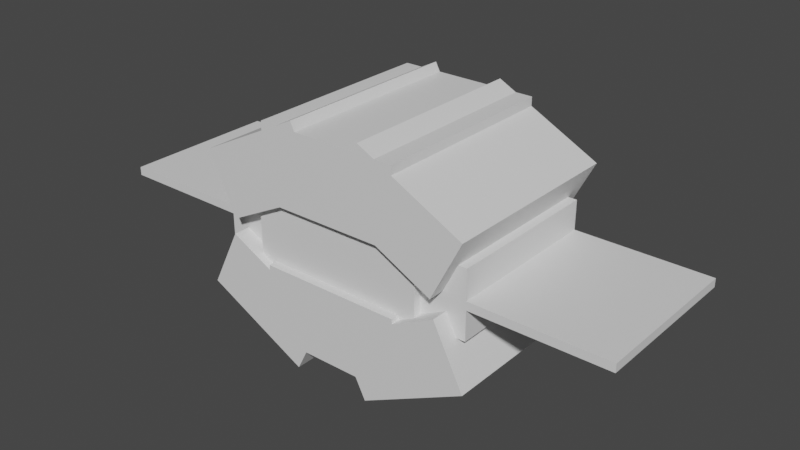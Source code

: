 # Source: cottonee.blend  (saved by Blender 2.81.16; exported with 4.5.12 LTS)
import bpy
from mathutils import Matrix  # noqa: F401  (used for matrix-valued properties, if any)

bpy.ops.wm.read_factory_settings(use_empty=True)
scene = bpy.context.scene
scene.name = 'Scene'

# ---- materials (node trees are filled in below, after node groups)
mat_default_obj_001 = bpy.data.materials.new('Default OBJ.001')
mat_default_obj_001.use_transparent_shadow = False

# ---- material node trees
mat_default_obj_001.use_nodes = True; mat_default_obj_001.node_tree.nodes.clear()
_N = mat_default_obj_001.node_tree.nodes; _L = mat_default_obj_001.node_tree.links
n0 = _N.new('ShaderNodeOutputMaterial'); n0.name = 'Material Output'; n0.location = (300, 300)
n1 = _N.new('ShaderNodeBsdfPrincipled'); n1.name = 'Principled BSDF'; n1.location = (10, 300)
n1.distribution = 'GGX'
n1.subsurface_method = 'BURLEY'
n1.inputs[3].default_value = 1.45
n1.inputs[27].default_value = (0.0, 0.0, 0.0, 1.0)
n1.inputs[28].default_value = 1.0
_L.new(n1.outputs[0], n0.inputs[0])
n0.is_active_output = True

# ---- world
world_world = bpy.data.worlds.new('World'); scene.world = world_world
world_world.use_nodes = True; world_world.node_tree.nodes.clear()
_N = world_world.node_tree.nodes; _L = world_world.node_tree.links
n0 = _N.new('ShaderNodeOutputWorld'); n0.name = 'World Output'; n0.location = (300, 300)
n1 = _N.new('ShaderNodeBackground'); n1.name = 'Background'; n1.location = (10, 300)
n1.inputs[0].default_value = (0.05088, 0.05088, 0.05088, 1.0)
_L.new(n1.outputs[0], n0.inputs[0])
n0.is_active_output = True
world_world.color = (0.05088, 0.05088, 0.05088)
world_world.use_sun_shadow = False
world_world.sun_shadow_jitter_overblur = 0.0

# ---- meshes
me_cottontopleft = bpy.data.meshes.new('Cottontopleft')
me_cottontopleft.from_pydata([(0.5033, -0.02413, -0.7188), (-0.2763, -0.4214, -0.7188), (-0.5033, 0.02413, -0.7188), (0.2763, 0.4214, -0.7188), (-0.2763, -0.4214, 0.7188), (0.5033, -0.02413, 0.7188), (0.2763, 0.4214, 0.7188), (-0.5033, 0.02413, 0.7188)], [], [(0, 1, 2, 3), (4, 5, 6, 7), (3, 2, 7, 6), (5, 4, 1, 0), (5, 0, 3, 6), (1, 4, 7, 2)])
_uv = me_cottontopleft.uv_layers.new(name='UVMap')
_uv.uv.foreach_set('vector', [0.2031, 0.4297, 0.3125, 0.4297, 0.3125, 0.4922, 0.2031, 0.4922, 0.4922, 0.4297, 0.6016, 0.4297, 0.6016, 0.4922, 0.4922, 0.4922, 0.2031, 0.4922, 0.3125, 0.4922, 0.3125, 0.6719, 0.2031, 0.6719, 0.3125, 0.4922, 0.4219, 0.4922, 0.4219, 0.6719, 0.3125, 0.6719, 0.02344, 0.4297, 0.2031, 0.4297, 0.2031, 0.4922, 0.02344, 0.4922, 0.3125, 0.4297, 0.4922, 0.4297, 0.4922, 0.4922, 0.3125, 0.4922])
me_cottontopleft.materials.append(mat_default_obj_001)
me_cottontopleft.use_remesh_fix_poles = True
me_cottontopleft.use_remesh_preserve_attributes = False
me_cottontopleft.use_mirror_vertex_groups = False
me_cottontopleft.update()
me_leaf_base_l = bpy.data.meshes.new('Leaf_base_L')
me_leaf_base_l.from_pydata([(0.2812, -0.25, -0.5938), (-0.2812, -0.25, -0.5938), (-0.2812, 0.25, -0.5938), (0.2812, 0.25, -0.5938), (-0.2812, -0.25, 0.5938), (0.2812, -0.25, 0.5938), (0.2812, 0.25, 0.5938), (-0.2812, 0.25, 0.5938)], [], [(0, 1, 2, 3), (4, 5, 6, 7), (3, 2, 7, 6), (5, 4, 1, 0), (5, 0, 3, 6), (1, 4, 7, 2)])
_uv = me_leaf_base_l.uv_layers.new(name='UVMap')
_uv.uv.foreach_set('vector', [0.1484, 0.2031, 0.2188, 0.2031, 0.2188, 0.2656, 0.1484, 0.2656, 0.3672, 0.2031, 0.4375, 0.2031, 0.4375, 0.2656, 0.3672, 0.2656, 0.1484, 0.2656, 0.2188, 0.2656, 0.2188, 0.4141, 0.1484, 0.4141, 0.2188, 0.2656, 0.2891, 0.2656, 0.2891, 0.4141, 0.2188, 0.4141, 0.0, 0.2031, 0.1484, 0.2031, 0.1484, 0.2656, 0.0, 0.2656, 0.2188, 0.2031, 0.3672, 0.2031, 0.3672, 0.2656, 0.2188, 0.2656])
me_leaf_base_l.materials.append(mat_default_obj_001)
me_leaf_base_l.use_remesh_fix_poles = True
me_leaf_base_l.use_remesh_preserve_attributes = False
me_leaf_base_l.use_mirror_vertex_groups = False
me_leaf_base_l.update()
me_cottonbottommid = bpy.data.meshes.new('Cottonbottommid')
me_cottonbottommid.from_pydata([(0.5312, -0.2812, -0.7188), (-0.5312, -0.2812, -0.7188), (-0.5312, 0.2812, -0.7188), (0.5312, 0.2812, -0.7188), (-0.5312, -0.2812, 0.7188), (0.5312, -0.2812, 0.7188), (0.5312, 0.2812, 0.7188), (-0.5312, 0.2812, 0.7188)], [], [(0, 1, 2, 3), (4, 5, 6, 7), (3, 2, 7, 6), (5, 4, 1, 0), (5, 0, 3, 6), (1, 4, 7, 2)])
_uv = me_cottonbottommid.uv_layers.new(name='UVMap')
_uv.uv.foreach_set('vector', [0.1797, 0.4219, 0.3125, 0.4219, 0.3125, 0.4922, 0.1797, 0.4922, 0.4922, 0.4219, 0.625, 0.4219, 0.625, 0.4922, 0.4922, 0.4922, 0.1797, 0.4922, 0.3125, 0.4922, 0.3125, 0.6719, 0.1797, 0.6719, 0.3125, 0.4922, 0.4453, 0.4922, 0.4453, 0.6719, 0.3125, 0.6719, 0.0, 0.4219, 0.1797, 0.4219, 0.1797, 0.4922, 0.0, 0.4922, 0.3125, 0.4219, 0.4922, 0.4219, 0.4922, 0.4922, 0.3125, 0.4922])
me_cottonbottommid.materials.append(mat_default_obj_001)
me_cottonbottommid.use_remesh_fix_poles = True
me_cottonbottommid.use_remesh_preserve_attributes = False
me_cottonbottommid.use_mirror_vertex_groups = False
me_cottonbottommid.update()
me_left_leaf = bpy.data.meshes.new('Left_leaf')
me_left_leaf.from_pydata([(0.0, -0.03125, -0.5938), (-1.0, -0.03125, -0.5938), (-1.0, 0.03125, -0.5938), (0.0, 0.03125, -0.5938), (-1.0, -0.03125, 0.5938), (0.0, -0.03125, 0.5938), (0.0, 0.03125, 0.5938), (-1.0, 0.03125, 0.5938)], [], [(0, 1, 2, 3), (4, 5, 6, 7), (3, 2, 7, 6), (5, 4, 1, 0), (5, 0, 3, 6), (1, 4, 7, 2)])
_uv = me_left_leaf.uv_layers.new(name='UVMap')
_uv.uv.foreach_set('vector', [0.1484, 0.0, 0.2734, 0.0, 0.2734, 0.007813, 0.1484, 0.007813, 0.4219, 0.0, 0.5469, 0.0, 0.5469, 0.007813, 0.4219, 0.007813, 0.1484, 0.007813, 0.2734, 0.007813, 0.2734, 0.1562, 0.1484, 0.1562, 0.2734, 0.007813, 0.3984, 0.007813, 0.3984, 0.1562, 0.2734, 0.1562, 0.0, 0.0, 0.1484, 0.0, 0.1484, 0.007813, 0.0, 0.007813, 0.2734, 0.0, 0.4219, 0.0, 0.4219, 0.007813, 0.2734, 0.007813])
me_left_leaf.materials.append(mat_default_obj_001)
me_left_leaf.use_remesh_fix_poles = True
me_left_leaf.use_remesh_preserve_attributes = False
me_left_leaf.use_mirror_vertex_groups = False
me_left_leaf.update()
me_cottonbottomleft = bpy.data.meshes.new('Cottonbottomleft')
me_cottonbottomleft.from_pydata([(0.2763, -0.4214, -0.7188), (-0.5033, -0.02413, -0.7188), (-0.2763, 0.4214, -0.7188), (0.5033, 0.02413, -0.7188), (-0.5033, -0.02413, 0.7188), (0.2763, -0.4214, 0.7188), (0.5033, 0.02413, 0.7188), (-0.2763, 0.4214, 0.7188)], [], [(0, 1, 2, 3), (4, 5, 6, 7), (3, 2, 7, 6), (5, 4, 1, 0), (5, 0, 3, 6), (1, 4, 7, 2)])
_uv = me_cottonbottomleft.uv_layers.new(name='UVMap')
_uv.uv.foreach_set('vector', [0.2031, 0.4297, 0.3125, 0.4297, 0.3125, 0.4922, 0.2031, 0.4922, 0.4922, 0.4297, 0.6016, 0.4297, 0.6016, 0.4922, 0.4922, 0.4922, 0.2031, 0.4922, 0.3125, 0.4922, 0.3125, 0.6719, 0.2031, 0.6719, 0.3125, 0.4922, 0.4219, 0.4922, 0.4219, 0.6719, 0.3125, 0.6719, 0.02344, 0.4297, 0.2031, 0.4297, 0.2031, 0.4922, 0.02344, 0.4922, 0.3125, 0.4297, 0.4922, 0.4297, 0.4922, 0.4922, 0.3125, 0.4922])
me_cottonbottomleft.materials.append(mat_default_obj_001)
me_cottonbottomleft.use_remesh_fix_poles = True
me_cottonbottomleft.use_remesh_preserve_attributes = False
me_cottonbottomleft.use_mirror_vertex_groups = False
me_cottonbottomleft.update()
me_cottonbottomright = bpy.data.meshes.new('Cottonbottomright')
me_cottonbottomright.from_pydata([(0.5033, -0.02413, -0.7188), (-0.2763, -0.4214, -0.7188), (-0.5033, 0.02413, -0.7188), (0.2763, 0.4214, -0.7188), (-0.2763, -0.4214, 0.7188), (0.5033, -0.02413, 0.7188), (0.2763, 0.4214, 0.7188), (-0.5033, 0.02413, 0.7188)], [], [(0, 1, 2, 3), (4, 5, 6, 7), (3, 2, 7, 6), (5, 4, 1, 0), (5, 0, 3, 6), (1, 4, 7, 2)])
_uv = me_cottonbottomright.uv_layers.new(name='UVMap')
_uv.uv.foreach_set('vector', [0.2031, 0.4297, 0.3125, 0.4297, 0.3125, 0.4922, 0.2031, 0.4922, 0.4922, 0.4297, 0.6016, 0.4297, 0.6016, 0.4922, 0.4922, 0.4922, 0.2031, 0.4922, 0.3125, 0.4922, 0.3125, 0.6719, 0.2031, 0.6719, 0.3125, 0.4922, 0.4219, 0.4922, 0.4219, 0.6719, 0.3125, 0.6719, 0.02344, 0.4297, 0.2031, 0.4297, 0.2031, 0.4922, 0.02344, 0.4922, 0.3125, 0.4297, 0.4922, 0.4297, 0.4922, 0.4922, 0.3125, 0.4922])
me_cottonbottomright.materials.append(mat_default_obj_001)
me_cottonbottomright.use_remesh_fix_poles = True
me_cottonbottomright.use_remesh_preserve_attributes = False
me_cottonbottomright.use_mirror_vertex_groups = False
me_cottonbottomright.update()
me_leaf_base_r = bpy.data.meshes.new('Leaf_base_R')
me_leaf_base_r.from_pydata([(0.2812, -0.25, -0.5938), (-0.2812, -0.25, -0.5938), (-0.2812, 0.25, -0.5938), (0.2812, 0.25, -0.5938), (-0.2812, -0.25, 0.5938), (0.2812, -0.25, 0.5938), (0.2812, 0.25, 0.5938), (-0.2812, 0.25, 0.5938)], [], [(0, 1, 2, 3), (4, 5, 6, 7), (3, 2, 7, 6), (5, 4, 1, 0), (5, 0, 3, 6), (1, 4, 7, 2)])
_uv = me_leaf_base_r.uv_layers.new(name='UVMap')
_uv.uv.foreach_set('vector', [0.1484, 0.2031, 0.2188, 0.2031, 0.2188, 0.2656, 0.1484, 0.2656, 0.3672, 0.2031, 0.4375, 0.2031, 0.4375, 0.2656, 0.3672, 0.2656, 0.1484, 0.2656, 0.2188, 0.2656, 0.2188, 0.4141, 0.1484, 0.4141, 0.2188, 0.2656, 0.2891, 0.2656, 0.2891, 0.4141, 0.2188, 0.4141, 0.0, 0.2031, 0.1484, 0.2031, 0.1484, 0.2656, 0.0, 0.2656, 0.2188, 0.2031, 0.3672, 0.2031, 0.3672, 0.2656, 0.2188, 0.2656])
me_leaf_base_r.materials.append(mat_default_obj_001)
me_leaf_base_r.use_remesh_fix_poles = True
me_leaf_base_r.use_remesh_preserve_attributes = False
me_leaf_base_r.use_mirror_vertex_groups = False
me_leaf_base_r.update()
me_right_leaf = bpy.data.meshes.new('Right_leaf')
me_right_leaf.from_pydata([(1.0, -0.03125, -0.5938), (0.0, -0.03125, -0.5938), (0.0, 0.03125, -0.5938), (1.0, 0.03125, -0.5938), (0.0, -0.03125, 0.5938), (1.0, -0.03125, 0.5938), (1.0, 0.03125, 0.5938), (0.0, 0.03125, 0.5938)], [], [(0, 1, 2, 3), (4, 5, 6, 7), (3, 2, 7, 6), (5, 4, 1, 0), (5, 0, 3, 6), (1, 4, 7, 2)])
_uv = me_right_leaf.uv_layers.new(name='UVMap')
_uv.uv.foreach_set('vector', [0.6016, 0.1562, 0.7266, 0.1562, 0.7266, 0.1641, 0.6016, 0.1641, 0.875, 0.1562, 1.0, 0.1562, 1.0, 0.1641, 0.875, 0.1641, 0.6016, 0.1641, 0.7266, 0.1641, 0.7266, 0.3125, 0.6016, 0.3125, 0.7266, 0.1641, 0.8516, 0.1641, 0.8516, 0.3125, 0.7266, 0.3125, 0.4531, 0.1562, 0.6016, 0.1562, 0.6016, 0.1641, 0.4531, 0.1641, 0.7266, 0.1562, 0.875, 0.1562, 0.875, 0.1641, 0.7266, 0.1641])
me_right_leaf.materials.append(mat_default_obj_001)
me_right_leaf.use_remesh_fix_poles = True
me_right_leaf.use_remesh_preserve_attributes = False
me_right_leaf.use_mirror_vertex_groups = False
me_right_leaf.update()
me_cottontopmid = bpy.data.meshes.new('Cottontopmid')
me_cottontopmid.from_pydata([(0.5312, -0.2812, -0.7188), (-0.5312, -0.2812, -0.7188), (-0.5312, 0.2812, -0.7188), (0.5312, 0.2812, -0.7188), (-0.5312, -0.2812, 0.7188), (0.5312, -0.2812, 0.7188), (0.5312, 0.2812, 0.7188), (-0.5312, 0.2812, 0.7188)], [], [(0, 1, 2, 3), (4, 5, 6, 7), (3, 2, 7, 6), (5, 4, 1, 0), (5, 0, 3, 6), (1, 4, 7, 2)])
_uv = me_cottontopmid.uv_layers.new(name='UVMap')
_uv.uv.foreach_set('vector', [0.1797, 0.4219, 0.3125, 0.4219, 0.3125, 0.4922, 0.1797, 0.4922, 0.4922, 0.4219, 0.625, 0.4219, 0.625, 0.4922, 0.4922, 0.4922, 0.1797, 0.4922, 0.3125, 0.4922, 0.3125, 0.6719, 0.1797, 0.6719, 0.3125, 0.4922, 0.4453, 0.4922, 0.4453, 0.6719, 0.3125, 0.6719, 0.0, 0.4219, 0.1797, 0.4219, 0.1797, 0.4922, 0.0, 0.4922, 0.3125, 0.4219, 0.4922, 0.4219, 0.4922, 0.4922, 0.3125, 0.4922])
me_cottontopmid.materials.append(mat_default_obj_001)
me_cottontopmid.use_remesh_fix_poles = True
me_cottontopmid.use_remesh_preserve_attributes = False
me_cottontopmid.use_mirror_vertex_groups = False
me_cottontopmid.update()
me_body_001 = bpy.data.meshes.new('Body.001')
me_body_001.from_pydata([(0.6562, -0.6562, -0.6562), (-0.6562, -0.6562, -0.6562), (-0.6562, 0.6562, -0.6562), (0.6562, 0.6562, -0.6562), (-0.6562, -0.6562, 0.6562), (0.6562, -0.6562, 0.6562), (0.6562, 0.6562, 0.6562), (-0.6562, 0.6562, 0.6562)], [], [(0, 1, 2, 3), (4, 5, 6, 7), (3, 2, 7, 6), (5, 4, 1, 0), (5, 0, 3, 6), (1, 4, 7, 2)])
_uv = me_body_001.uv_layers.new(name='UVMap')
_uv.uv.foreach_set('vector', [0.1641, 0.6719, 0.3281, 0.6719, 0.3281, 0.8359, 0.1641, 0.8359, 0.4922, 0.6719, 0.6562, 0.6719, 0.6562, 0.8359, 0.4922, 0.8359, 0.1641, 0.8359, 0.3281, 0.8359, 0.3281, 1.0, 0.1641, 1.0, 0.3281, 0.8359, 0.4922, 0.8359, 0.4922, 1.0, 0.3281, 1.0, 0.0, 0.6719, 0.1641, 0.6719, 0.1641, 0.8359, 0.0, 0.8359, 0.3281, 0.6719, 0.4922, 0.6719, 0.4922, 0.8359, 0.3281, 0.8359])
me_body_001.materials.append(mat_default_obj_001)
me_body_001.use_remesh_fix_poles = True
me_body_001.use_remesh_preserve_attributes = False
me_body_001.use_mirror_vertex_groups = False
me_body_001.update()
me_cottontopright = bpy.data.meshes.new('Cottontopright')
me_cottontopright.from_pydata([(0.2763, -0.4214, -0.7188), (-0.5033, -0.02413, -0.7188), (-0.2763, 0.4214, -0.7188), (0.5033, 0.02413, -0.7188), (-0.5033, -0.02413, 0.7188), (0.2763, -0.4214, 0.7188), (0.5033, 0.02413, 0.7188), (-0.2763, 0.4214, 0.7188)], [], [(0, 1, 2, 3), (4, 5, 6, 7), (3, 2, 7, 6), (5, 4, 1, 0), (5, 0, 3, 6), (1, 4, 7, 2)])
_uv = me_cottontopright.uv_layers.new(name='UVMap')
_uv.uv.foreach_set('vector', [0.2031, 0.4297, 0.3125, 0.4297, 0.3125, 0.4922, 0.2031, 0.4922, 0.4922, 0.4297, 0.6016, 0.4297, 0.6016, 0.4922, 0.4922, 0.4922, 0.2031, 0.4922, 0.3125, 0.4922, 0.3125, 0.6719, 0.2031, 0.6719, 0.3125, 0.4922, 0.4219, 0.4922, 0.4219, 0.6719, 0.3125, 0.6719, 0.02344, 0.4297, 0.2031, 0.4297, 0.2031, 0.4922, 0.02344, 0.4922, 0.3125, 0.4297, 0.4922, 0.4297, 0.4922, 0.4922, 0.3125, 0.4922])
me_cottontopright.materials.append(mat_default_obj_001)
me_cottontopright.use_remesh_fix_poles = True
me_cottontopright.use_remesh_preserve_attributes = False
me_cottontopright.use_mirror_vertex_groups = False
me_cottontopright.update()

# ---- objects
ob_cottontopleft = bpy.data.objects.new('Cottontopleft', me_cottontopleft)
ob_leaf_base_l = bpy.data.objects.new('Leaf_base_L', me_leaf_base_l)
ob_cottonbottommid = bpy.data.objects.new('Cottonbottommid', me_cottonbottommid)
ob_left_leaf = bpy.data.objects.new('Left_leaf', me_left_leaf)
ob_cottonbottomleft = bpy.data.objects.new('Cottonbottomleft', me_cottonbottomleft)
ob_cottonbottomright = bpy.data.objects.new('Cottonbottomright', me_cottonbottomright)
ob_leaf_base_r = bpy.data.objects.new('Leaf_base_R', me_leaf_base_r)
ob_right_leaf = bpy.data.objects.new('Right_leaf', me_right_leaf)
ob_cottontopmid = bpy.data.objects.new('Cottontopmid', me_cottontopmid)
ob_body_001 = bpy.data.objects.new('Body.001', me_body_001)
ob_cottontopright = bpy.data.objects.new('Cottontopright', me_cottontopright)

# ---- transforms, parenting, visibility, modifiers, constraints
ob_cottontopleft.parent = ob_body_001
ob_cottontopleft.matrix_parent_inverse = Matrix(((1.0, 0.0, 0.0, -0.0), (0.0, -1.629e-07, 1.0, -0.9748), (0.0, -1.0, -1.629e-07, 2.403e-07), (-0.0, 0.0, -0.0, 1.0)))
ob_cottontopleft.location = (-0.5485, 6.999e-09, 1.432)
ob_cottontopleft.rotation_euler = (1.571, -0.0, 0.0)
ob_cottontopleft.lineart.crease_threshold = 0.0
ob_leaf_base_l.parent = ob_body_001
ob_leaf_base_l.matrix_parent_inverse = Matrix(((1.0, 0.0, 0.0, -0.0), (0.0, -1.629e-07, 1.0, -0.9748), (0.0, -1.0, -1.629e-07, 2.403e-07), (-0.0, 0.0, -0.0, 1.0)))
ob_leaf_base_l.location = (-0.7188, 8.146e-08, 0.9748)
ob_leaf_base_l.rotation_euler = (1.571, -0.0, 0.0)
ob_leaf_base_l.lineart.crease_threshold = 0.0
ob_cottonbottommid.parent = ob_body_001
ob_cottonbottommid.matrix_parent_inverse = Matrix(((1.0, 0.0, 0.0, -0.0), (0.0, -1.629e-07, 1.0, -0.9748), (0.0, -1.0, -1.629e-07, 2.403e-07), (-0.0, 0.0, -0.0, 1.0)))
ob_cottonbottommid.location = (0.0, 1.629e-07, 0.4748)
ob_cottonbottommid.rotation_euler = (1.571, -0.0, 0.0)
ob_cottonbottommid.lineart.crease_threshold = 0.0
ob_left_leaf.parent = ob_body_001
ob_left_leaf.matrix_parent_inverse = Matrix(((1.0, 0.0, 0.0, -0.0), (0.0, -1.629e-07, 1.0, -0.9748), (0.0, -1.0, -1.629e-07, 2.403e-07), (-0.0, 0.0, -0.0, 1.0)))
ob_left_leaf.location = (-1.0, 5.96e-08, 0.9748)
ob_left_leaf.rotation_euler = (1.571, -0.0, 0.0)
ob_left_leaf.lineart.crease_threshold = 0.0
ob_cottonbottomleft.parent = ob_body_001
ob_cottonbottomleft.matrix_parent_inverse = Matrix(((1.0, 0.0, 0.0, -0.0), (0.0, -1.629e-07, 1.0, -0.9748), (0.0, -1.0, -1.629e-07, 2.403e-07), (-0.0, 0.0, -0.0, 1.0)))
ob_cottonbottomleft.location = (-0.5769, 1.65e-07, 0.462)
ob_cottonbottomleft.rotation_euler = (1.571, -0.0, 0.0)
ob_cottonbottomleft.lineart.crease_threshold = 0.0
ob_cottonbottomright.parent = ob_body_001
ob_cottonbottomright.matrix_parent_inverse = Matrix(((1.0, 0.0, 0.0, -0.0), (0.0, -1.629e-07, 1.0, -0.9748), (0.0, -1.0, -1.629e-07, 2.403e-07), (-0.0, 0.0, -0.0, 1.0)))
ob_cottonbottomright.location = (0.5769, 1.65e-07, 0.462)
ob_cottonbottomright.rotation_euler = (1.571, -0.0, 0.0)
ob_cottonbottomright.lineart.crease_threshold = 0.0
ob_leaf_base_r.parent = ob_body_001
ob_leaf_base_r.matrix_parent_inverse = Matrix(((1.0, 0.0, 0.0, -0.0), (0.0, -1.629e-07, 1.0, -0.9748), (0.0, -1.0, -1.629e-07, 2.403e-07), (-0.0, 0.0, -0.0, 1.0)))
ob_leaf_base_r.location = (0.7188, 8.146e-08, 0.9748)
ob_leaf_base_r.rotation_euler = (1.571, -0.0, 0.0)
ob_leaf_base_r.lineart.crease_threshold = 0.0
ob_right_leaf.parent = ob_body_001
ob_right_leaf.matrix_parent_inverse = Matrix(((1.0, 0.0, 0.0, -0.0), (0.0, -1.629e-07, 1.0, -0.9748), (0.0, -1.0, -1.629e-07, 2.403e-07), (-0.0, 0.0, -0.0, 1.0)))
ob_right_leaf.location = (1.0, 5.96e-08, 0.9748)
ob_right_leaf.rotation_euler = (1.571, -0.0, 0.0)
ob_right_leaf.lineart.crease_threshold = 0.0
ob_cottontopmid.parent = ob_body_001
ob_cottontopmid.matrix_parent_inverse = Matrix(((1.0, 0.0, 0.0, -0.0), (0.0, -1.629e-07, 1.0, -0.9748), (0.0, -1.0, -1.629e-07, 2.403e-07), (-0.0, 0.0, -0.0, 1.0)))
ob_cottontopmid.location = (0.0, -5.091e-09, 1.506)
ob_cottontopmid.rotation_euler = (1.571, -0.0, 0.0)
ob_cottontopmid.lineart.crease_threshold = 0.0
ob_body_001.location = (0.0, 8.146e-08, 0.9748)
ob_body_001.rotation_euler = (1.571, -0.0, 0.0)
ob_body_001.lineart.crease_threshold = 0.0
ob_cottontopright.parent = ob_body_001
ob_cottontopright.matrix_parent_inverse = Matrix(((1.0, 0.0, 0.0, -0.0), (0.0, -1.629e-07, 1.0, -0.9748), (0.0, -1.0, -1.629e-07, 2.403e-07), (-0.0, 0.0, -0.0, 1.0)))
ob_cottontopright.location = (0.5485, 6.999e-09, 1.432)
ob_cottontopright.rotation_euler = (1.571, -0.0, 0.0)
ob_cottontopright.lineart.crease_threshold = 0.0

# ---- collection membership
scene.collection.objects.link(ob_cottontopleft)
scene.collection.objects.link(ob_leaf_base_l)
scene.collection.objects.link(ob_cottonbottommid)
scene.collection.objects.link(ob_left_leaf)
scene.collection.objects.link(ob_cottonbottomleft)
scene.collection.objects.link(ob_cottonbottomright)
scene.collection.objects.link(ob_leaf_base_r)
scene.collection.objects.link(ob_right_leaf)
scene.collection.objects.link(ob_cottontopmid)
scene.collection.objects.link(ob_body_001)
scene.collection.objects.link(ob_cottontopright)

# ---- scene / render settings (as saved in the file)
scene.frame_start = 1; scene.frame_end = 250; scene.frame_set(1)
scene.render.engine = 'BLENDER_EEVEE_NEXT'
scene.cycles.use_denoising = False
scene.cycles.samples = 128
scene.cycles.sampling_pattern = 'TABULATED_SOBOL'
scene.cycles.use_adaptive_sampling = False
scene.cycles.use_light_tree = False
scene.view_settings.view_transform = 'Filmic'
bpy.context.view_layer.update()

# ---- added for rendering (the .blend has no active camera and no usable light): camera, sun
cam_auto = bpy.data.cameras.new('AutoCamera')
cam_auto.lens = 50.0
cam_auto.sensor_width = 36.0
cam_auto.clip_end = 1000.0
ob_auto_camera = bpy.data.objects.new('AutoCamera', cam_auto)
scene.collection.objects.link(ob_auto_camera)
ob_auto_camera.location = (4.27526, -5.13031, 4.36714)
ob_auto_camera.rotation_euler = (1.09748, -7.21219e-08, 0.694738)
scene.camera = ob_auto_camera
light_auto_sun = bpy.data.lights.new('AutoSun', 'SUN')
light_auto_sun.energy = 3.0
light_auto_sun.angle = 0.0523599
ob_auto_sun = bpy.data.objects.new('AutoSun', light_auto_sun)
scene.collection.objects.link(ob_auto_sun)
ob_auto_sun.rotation_euler = (0.872665, 0.174533, 0.523599)
bpy.context.view_layer.update()
